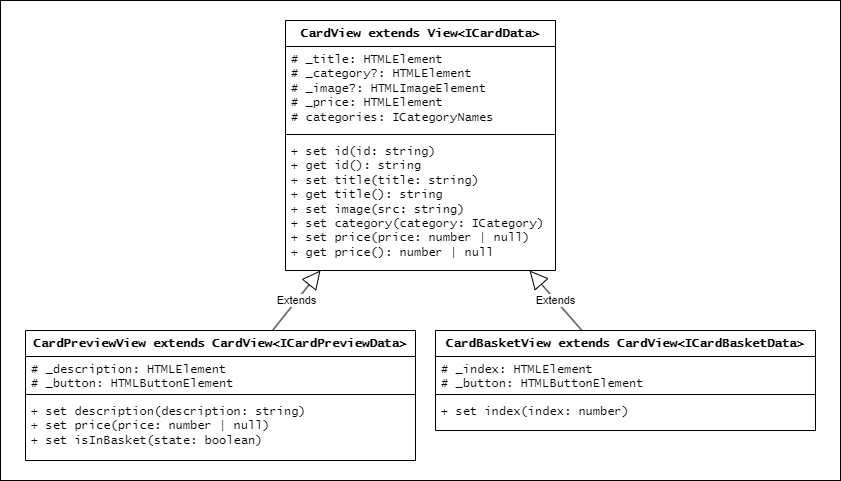

The diagram above was exported from draw.io. Its source (the exported page's mxGraphModel, read from the mxfile embedded in the PNG):
<mxGraphModel dx="-220" dy="746" grid="1" gridSize="10" guides="1" tooltips="1" connect="1" arrows="1" fold="1" page="1" pageScale="1" pageWidth="827" pageHeight="1169" math="0" shadow="0">
  <root>
    <mxCell id="0" />
    <mxCell id="1" parent="0" />
    <mxCell id="dMxFcKezPt8AL8COo274-106" value="" style="rounded=0;whiteSpace=wrap;html=1;" parent="1" vertex="1">
      <mxGeometry x="1720" y="320" width="840" height="480" as="geometry" />
    </mxCell>
    <mxCell id="dMxFcKezPt8AL8COo274-48" value="CardView extends View&amp;lt;ICardData&amp;gt;" style="swimlane;fontStyle=1;align=center;verticalAlign=top;childLayout=stackLayout;horizontal=1;startSize=26;horizontalStack=0;resizeParent=1;resizeParentMax=0;resizeLast=0;collapsible=1;marginBottom=0;whiteSpace=wrap;html=1;fontFamily=Lucida Console;" parent="1" vertex="1">
      <mxGeometry x="2005" y="340" width="270" height="250" as="geometry">
        <mxRectangle x="20" y="20" width="60" height="30" as="alternateBounds" />
      </mxGeometry>
    </mxCell>
    <mxCell id="dMxFcKezPt8AL8COo274-49" value="&lt;div&gt;&lt;span style=&quot;background-color: initial;&quot;&gt;# _title: HTMLElement&lt;/span&gt;&lt;br&gt;&lt;/div&gt;&lt;div&gt;&lt;span style=&quot;white-space: normal;&quot;&gt;# _category?: HTMLElement&lt;/span&gt;&lt;/div&gt;&lt;div&gt;&lt;span style=&quot;white-space: normal;&quot;&gt;# _image?: HTMLImageElement&lt;/span&gt;&lt;/div&gt;&lt;div&gt;&lt;span style=&quot;white-space: normal;&quot;&gt;# _price: HTMLElement&lt;/span&gt;&lt;/div&gt;&lt;div&gt;# categories: ICategoryNames&lt;span style=&quot;white-space: normal;&quot;&gt;&lt;br&gt;&lt;/span&gt;&lt;/div&gt;" style="text;strokeColor=none;fillColor=none;align=left;verticalAlign=top;spacingLeft=4;spacingRight=4;overflow=hidden;rotatable=0;points=[[0,0.5],[1,0.5]];portConstraint=eastwest;whiteSpace=wrap;html=1;fontFamily=Lucida Console;" parent="dMxFcKezPt8AL8COo274-48" vertex="1">
      <mxGeometry y="26" width="270" height="84" as="geometry" />
    </mxCell>
    <mxCell id="dMxFcKezPt8AL8COo274-50" value="" style="line;strokeWidth=1;fillColor=none;align=left;verticalAlign=middle;spacingTop=-1;spacingLeft=3;spacingRight=3;rotatable=0;labelPosition=right;points=[];portConstraint=eastwest;strokeColor=inherit;fontFamily=Lucida Console;" parent="dMxFcKezPt8AL8COo274-48" vertex="1">
      <mxGeometry y="110" width="270" height="8" as="geometry" />
    </mxCell>
    <mxCell id="dMxFcKezPt8AL8COo274-51" value="&lt;div&gt;+ set id(id: string)&lt;/div&gt;&lt;div&gt;&lt;span style=&quot;white-space: normal;&quot;&gt;+ get id(): string&lt;/span&gt;&lt;/div&gt;&lt;div&gt;&lt;span style=&quot;white-space: normal;&quot;&gt;+ set title(title: string)&lt;/span&gt;&lt;/div&gt;&lt;div&gt;&lt;span style=&quot;white-space: normal;&quot;&gt;+ get title(): string&lt;/span&gt;&lt;/div&gt;&lt;div&gt;&lt;span style=&quot;white-space: normal;&quot;&gt;+ set image(src: string)&lt;/span&gt;&lt;/div&gt;&lt;div&gt;&lt;span style=&quot;white-space: normal;&quot;&gt;+ set category(category: ICategory)&lt;/span&gt;&lt;/div&gt;&lt;div&gt;&lt;span style=&quot;white-space: normal;&quot;&gt;+ set price(price: number | null)&lt;/span&gt;&lt;/div&gt;&lt;div&gt;&lt;span style=&quot;white-space: normal;&quot;&gt;+ get price(): number | null&lt;/span&gt;&lt;/div&gt;" style="text;strokeColor=none;fillColor=none;align=left;verticalAlign=top;spacingLeft=4;spacingRight=4;overflow=hidden;rotatable=0;points=[[0,0.5],[1,0.5]];portConstraint=eastwest;whiteSpace=wrap;html=1;fontFamily=Lucida Console;fontStyle=0" parent="dMxFcKezPt8AL8COo274-48" vertex="1">
      <mxGeometry y="118" width="270" height="132" as="geometry" />
    </mxCell>
    <mxCell id="dMxFcKezPt8AL8COo274-53" value="CardPreviewView extends CardView&amp;lt;ICardPreviewData&amp;gt;" style="swimlane;fontStyle=1;align=center;verticalAlign=top;childLayout=stackLayout;horizontal=1;startSize=26;horizontalStack=0;resizeParent=1;resizeParentMax=0;resizeLast=0;collapsible=1;marginBottom=0;whiteSpace=wrap;html=1;fontFamily=Lucida Console;" parent="1" vertex="1">
      <mxGeometry x="1745" y="650" width="390" height="130" as="geometry">
        <mxRectangle x="20" y="20" width="60" height="30" as="alternateBounds" />
      </mxGeometry>
    </mxCell>
    <mxCell id="dMxFcKezPt8AL8COo274-54" value="&lt;div&gt;&lt;div&gt;# _description: HTMLElement&lt;/div&gt;&lt;div&gt;&lt;span style=&quot;white-space: normal;&quot;&gt;# _button: HTMLButtonElement&lt;/span&gt;&lt;/div&gt;&lt;/div&gt;" style="text;strokeColor=none;fillColor=none;align=left;verticalAlign=top;spacingLeft=4;spacingRight=4;overflow=hidden;rotatable=0;points=[[0,0.5],[1,0.5]];portConstraint=eastwest;whiteSpace=wrap;html=1;fontFamily=Lucida Console;" parent="dMxFcKezPt8AL8COo274-53" vertex="1">
      <mxGeometry y="26" width="390" height="34" as="geometry" />
    </mxCell>
    <mxCell id="dMxFcKezPt8AL8COo274-55" value="" style="line;strokeWidth=1;fillColor=none;align=left;verticalAlign=middle;spacingTop=-1;spacingLeft=3;spacingRight=3;rotatable=0;labelPosition=right;points=[];portConstraint=eastwest;strokeColor=inherit;fontFamily=Lucida Console;" parent="dMxFcKezPt8AL8COo274-53" vertex="1">
      <mxGeometry y="60" width="390" height="8" as="geometry" />
    </mxCell>
    <mxCell id="dMxFcKezPt8AL8COo274-56" value="&lt;div&gt;+ set description(description: string)&lt;/div&gt;&lt;div&gt;+ set price(price: number | null)&lt;/div&gt;&lt;div&gt;&lt;span style=&quot;white-space: normal;&quot;&gt;+ set isInBasket(state: boolean)&lt;/span&gt;&lt;/div&gt;" style="text;strokeColor=none;fillColor=none;align=left;verticalAlign=top;spacingLeft=4;spacingRight=4;overflow=hidden;rotatable=0;points=[[0,0.5],[1,0.5]];portConstraint=eastwest;whiteSpace=wrap;html=1;fontFamily=Lucida Console;fontStyle=0" parent="dMxFcKezPt8AL8COo274-53" vertex="1">
      <mxGeometry y="68" width="390" height="62" as="geometry" />
    </mxCell>
    <mxCell id="dMxFcKezPt8AL8COo274-57" value="Extends" style="endArrow=block;endSize=16;endFill=0;html=1;rounded=0;" parent="1" source="dMxFcKezPt8AL8COo274-53" target="dMxFcKezPt8AL8COo274-48" edge="1">
      <mxGeometry width="160" relative="1" as="geometry">
        <mxPoint x="2396" y="670" as="sourcePoint" />
        <mxPoint x="2390" y="610" as="targetPoint" />
      </mxGeometry>
    </mxCell>
    <mxCell id="dMxFcKezPt8AL8COo274-58" value="CardBasketView extends CardView&amp;lt;ICardBasketData&amp;gt;" style="swimlane;fontStyle=1;align=center;verticalAlign=top;childLayout=stackLayout;horizontal=1;startSize=26;horizontalStack=0;resizeParent=1;resizeParentMax=0;resizeLast=0;collapsible=1;marginBottom=0;whiteSpace=wrap;html=1;fontFamily=Lucida Console;" parent="1" vertex="1">
      <mxGeometry x="2155" y="650" width="380" height="100" as="geometry">
        <mxRectangle x="20" y="20" width="60" height="30" as="alternateBounds" />
      </mxGeometry>
    </mxCell>
    <mxCell id="dMxFcKezPt8AL8COo274-59" value="&lt;div&gt;# _index: HTMLElement&lt;/div&gt;&lt;div&gt;&lt;span style=&quot;white-space: normal;&quot;&gt;# _button: HTMLButtonElement&lt;/span&gt;&lt;/div&gt;" style="text;strokeColor=none;fillColor=none;align=left;verticalAlign=top;spacingLeft=4;spacingRight=4;overflow=hidden;rotatable=0;points=[[0,0.5],[1,0.5]];portConstraint=eastwest;whiteSpace=wrap;html=1;fontFamily=Lucida Console;" parent="dMxFcKezPt8AL8COo274-58" vertex="1">
      <mxGeometry y="26" width="380" height="34" as="geometry" />
    </mxCell>
    <mxCell id="dMxFcKezPt8AL8COo274-60" value="" style="line;strokeWidth=1;fillColor=none;align=left;verticalAlign=middle;spacingTop=-1;spacingLeft=3;spacingRight=3;rotatable=0;labelPosition=right;points=[];portConstraint=eastwest;strokeColor=inherit;fontFamily=Lucida Console;" parent="dMxFcKezPt8AL8COo274-58" vertex="1">
      <mxGeometry y="60" width="380" height="8" as="geometry" />
    </mxCell>
    <mxCell id="dMxFcKezPt8AL8COo274-61" value="+ set index(index: number)" style="text;strokeColor=none;fillColor=none;align=left;verticalAlign=top;spacingLeft=4;spacingRight=4;overflow=hidden;rotatable=0;points=[[0,0.5],[1,0.5]];portConstraint=eastwest;whiteSpace=wrap;html=1;fontFamily=Lucida Console;fontStyle=0" parent="dMxFcKezPt8AL8COo274-58" vertex="1">
      <mxGeometry y="68" width="380" height="32" as="geometry" />
    </mxCell>
    <mxCell id="dMxFcKezPt8AL8COo274-62" value="Extends" style="endArrow=block;endSize=16;endFill=0;html=1;rounded=0;" parent="1" source="dMxFcKezPt8AL8COo274-58" target="dMxFcKezPt8AL8COo274-48" edge="1">
      <mxGeometry width="160" relative="1" as="geometry">
        <mxPoint x="2443" y="710" as="sourcePoint" />
        <mxPoint x="2494" y="640" as="targetPoint" />
      </mxGeometry>
    </mxCell>
  </root>
</mxGraphModel>